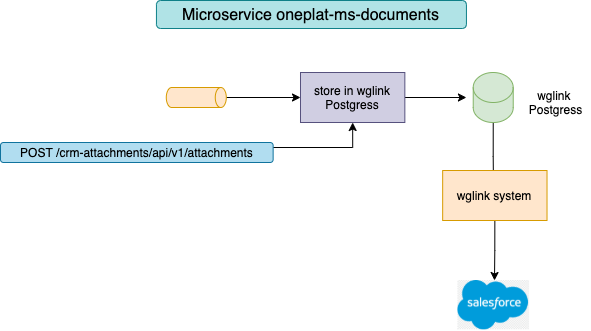

The diagram above was exported from draw.io. Its source (the exported page's mxGraphModel, read from the mxfile embedded in the PNG):
<mxGraphModel dx="2886" dy="741" grid="1" gridSize="10" guides="1" tooltips="1" connect="1" arrows="1" fold="1" page="1" pageScale="1" pageWidth="850" pageHeight="1100" math="0" shadow="0">
  <root>
    <mxCell id="0" />
    <mxCell id="1" parent="0" />
    <mxCell id="2" style="edgeStyle=orthogonalEdgeStyle;rounded=0;orthogonalLoop=1;jettySize=auto;html=1;exitX=1;exitY=0.5;exitDx=0;exitDy=0;exitPerimeter=0;entryX=0;entryY=0.5;entryDx=0;entryDy=0;startArrow=none;startFill=0;endArrow=classic;endFill=1;fontSize=12;" edge="1" source="3" target="5" parent="1">
      <mxGeometry relative="1" as="geometry" />
    </mxCell>
    <mxCell id="3" value="" style="strokeWidth=1;html=1;shape=mxgraph.flowchart.direct_data;whiteSpace=wrap;fillColor=#ffe6cc;strokeColor=#d79b00;" vertex="1" parent="1">
      <mxGeometry x="335.78999999999996" y="9627" width="60" height="20" as="geometry" />
    </mxCell>
    <mxCell id="4" style="edgeStyle=orthogonalEdgeStyle;rounded=0;orthogonalLoop=1;jettySize=auto;html=1;exitX=1;exitY=0.5;exitDx=0;exitDy=0;startArrow=none;startFill=0;endArrow=classic;endFill=1;fontSize=12;" edge="1" source="5" parent="1">
      <mxGeometry relative="1" as="geometry">
        <mxPoint x="635.94" y="9637" as="targetPoint" />
      </mxGeometry>
    </mxCell>
    <mxCell id="5" value="&lt;font style=&quot;font-size: 12px ; line-height: 80%&quot;&gt;store in wglink Postgress&lt;br&gt;&lt;/font&gt;" style="whiteSpace=wrap;html=1;strokeWidth=1;fillColor=#d0cee2;fontSize=12;spacing=0;strokeColor=#56517e;" vertex="1" parent="1">
      <mxGeometry x="470" y="9612" width="104.35" height="50" as="geometry" />
    </mxCell>
    <mxCell id="6" value="" style="group" vertex="1" connectable="0" parent="1">
      <mxGeometry x="325.94" y="9540" width="310" height="28" as="geometry" />
    </mxCell>
    <mxCell id="7" value="" style="rounded=1;whiteSpace=wrap;html=1;strokeWidth=1;fillColor=#b0e3e6;strokeColor=#0e8088;" vertex="1" parent="6">
      <mxGeometry width="310" height="28" as="geometry" />
    </mxCell>
    <mxCell id="8" value="Microservice oneplat-ms-documents" style="text;html=1;align=center;verticalAlign=middle;resizable=0;points=[];autosize=1;fontSize=16;" vertex="1" parent="6">
      <mxGeometry x="19.044011976047955" y="5" width="270" height="20" as="geometry" />
    </mxCell>
    <mxCell id="9" style="edgeStyle=orthogonalEdgeStyle;rounded=0;orthogonalLoop=1;jettySize=auto;html=1;exitX=1;exitY=0.25;exitDx=0;exitDy=0;entryX=0.5;entryY=1;entryDx=0;entryDy=0;" edge="1" source="10" target="5" parent="1">
      <mxGeometry relative="1" as="geometry" />
    </mxCell>
    <mxCell id="10" value="POST /crm-attachments/api/v1/attachments" style="rounded=1;whiteSpace=wrap;html=1;strokeWidth=1;fillColor=#b1ddf0;strokeColor=#10739e;" vertex="1" parent="1">
      <mxGeometry x="170" y="9682" width="272.64" height="20" as="geometry" />
    </mxCell>
    <mxCell id="11" style="edgeStyle=orthogonalEdgeStyle;rounded=0;orthogonalLoop=1;jettySize=auto;html=1;exitX=0.5;exitY=1;exitDx=0;exitDy=0;exitPerimeter=0;" edge="1" source="12" parent="1">
      <mxGeometry relative="1" as="geometry">
        <mxPoint x="663" y="9730" as="targetPoint" />
      </mxGeometry>
    </mxCell>
    <mxCell id="12" value="" style="shape=cylinder3;whiteSpace=wrap;html=1;boundedLbl=1;backgroundOutline=1;size=15;strokeWidth=1;fillColor=#d5e8d4;strokeColor=#82b366;" vertex="1" parent="1">
      <mxGeometry x="642.7299999999999" y="9612" width="40" height="50" as="geometry" />
    </mxCell>
    <mxCell id="13" value="wglink &lt;br&gt;Postgress" style="text;html=1;align=center;verticalAlign=middle;resizable=0;points=[];autosize=1;" vertex="1" parent="1">
      <mxGeometry x="690" y="9627" width="70" height="30" as="geometry" />
    </mxCell>
    <mxCell id="14" style="edgeStyle=orthogonalEdgeStyle;rounded=0;orthogonalLoop=1;jettySize=auto;html=1;exitX=0.5;exitY=1;exitDx=0;exitDy=0;" edge="1" source="15" parent="1">
      <mxGeometry relative="1" as="geometry">
        <mxPoint x="664" y="9820" as="targetPoint" />
      </mxGeometry>
    </mxCell>
    <mxCell id="15" value="&lt;font style=&quot;font-size: 12px ; line-height: 80%&quot;&gt;wglink system&lt;br&gt;&lt;/font&gt;" style="whiteSpace=wrap;html=1;strokeWidth=1;fillColor=#ffe6cc;fontSize=12;spacing=0;strokeColor=#d79b00;" vertex="1" parent="1">
      <mxGeometry x="612.17" y="9710" width="104.35" height="50" as="geometry" />
    </mxCell>
    <mxCell id="16" value="" style="shape=image;verticalLabelPosition=bottom;labelBackgroundColor=#ffffff;verticalAlign=top;aspect=fixed;imageAspect=0;image=https://w7.pngwing.com/pngs/758/385/png-transparent-salesforce-com-business-siebel-systems-microsoft-dynamics-crm-oracle-crm-business-love-blue-text.png;" vertex="1" parent="1">
      <mxGeometry x="627.4100000000003" y="9820" width="71.68" height="49.35" as="geometry" />
    </mxCell>
  </root>
</mxGraphModel>